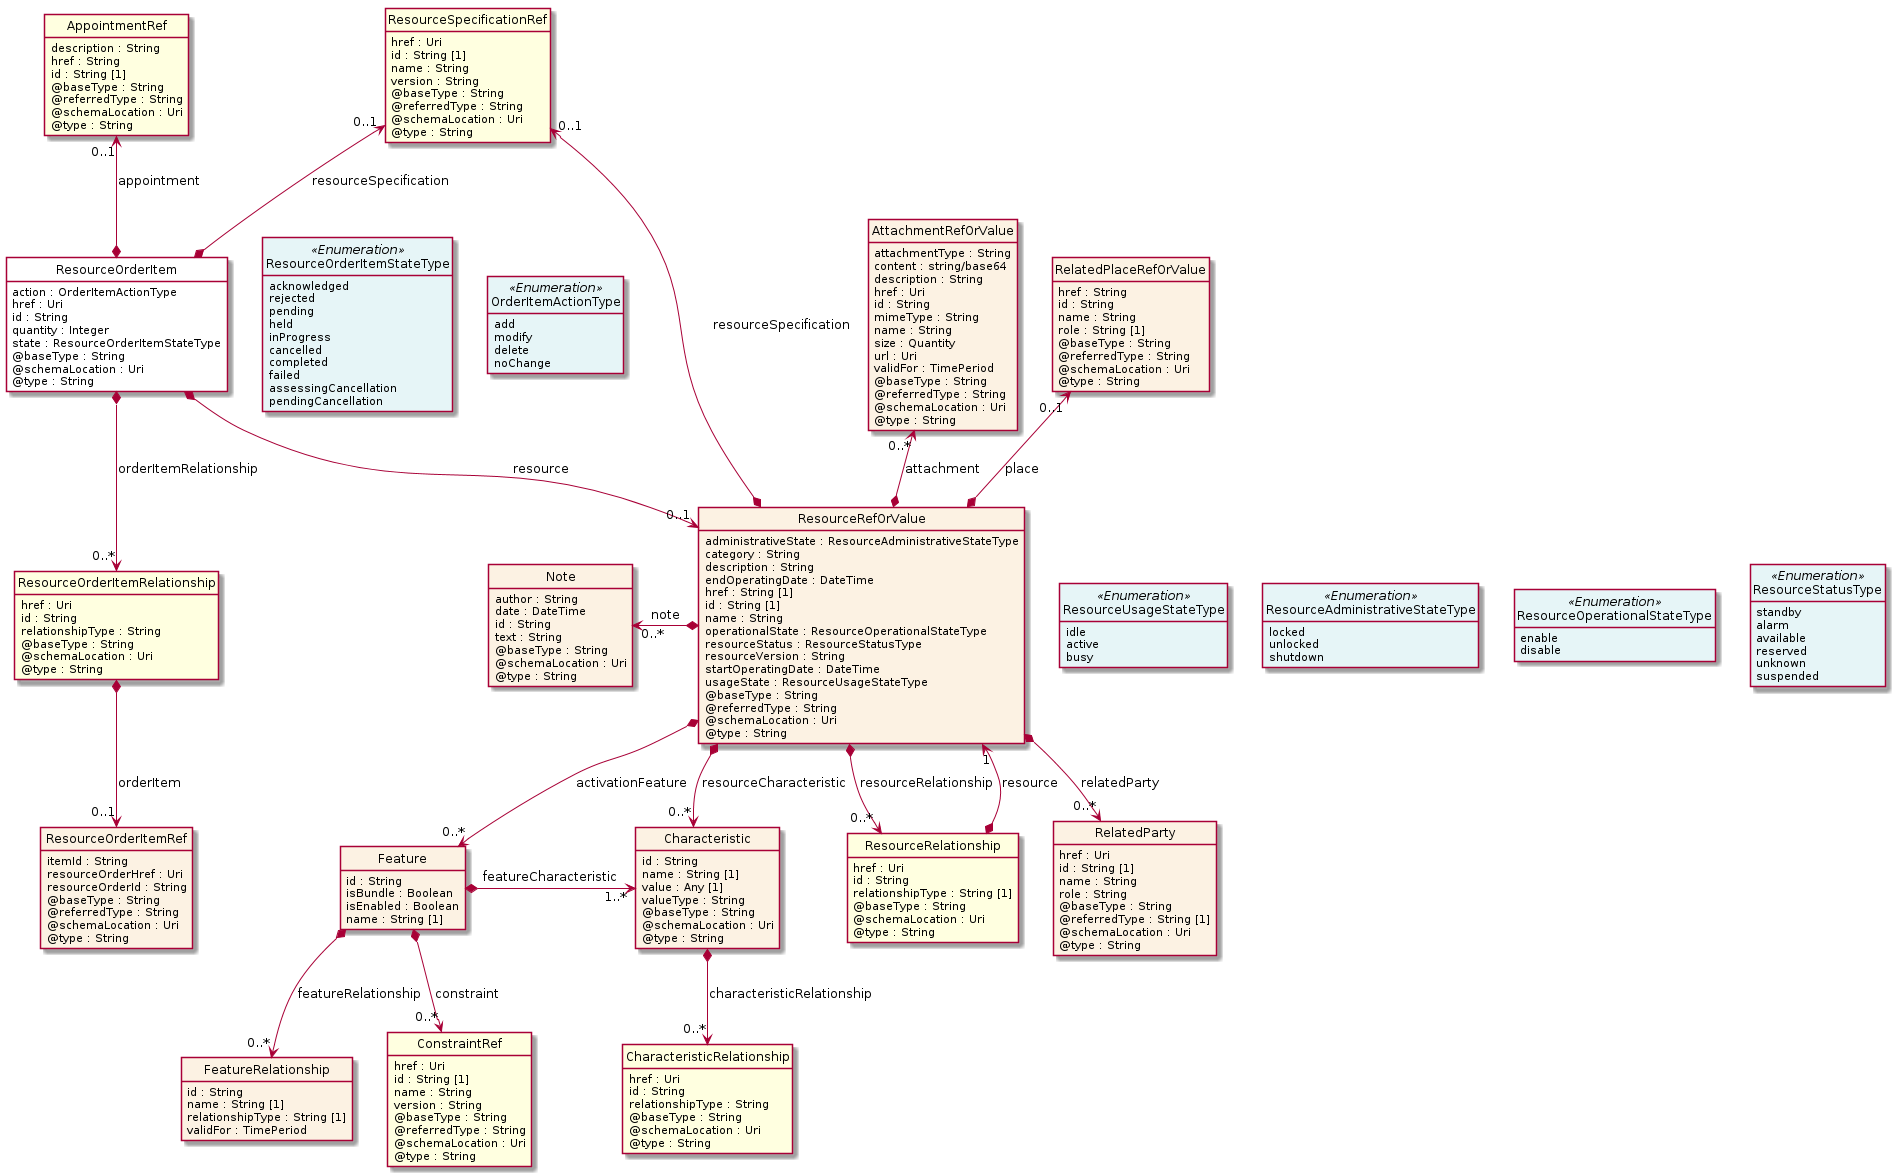

The diagram above was rendered by PlantUML. Its source (embedded in the PNG):
@startuml
hide circle
hide methods
hide stereotype
show <<Enumeration>> stereotype
skinparam class {
   BackgroundColor<<Enumeration>> #E6F5F7
   BackgroundColor<<Ref>> #FFFFE0
   BackgroundColor<<Pivot>> #FFFFFFF
   BackgroundColor<<SimpleType>> #E2F0DA
   BackgroundColor #FCF2E3
}

class ResourceOrderItem <<Pivot>> {
    action : OrderItemActionType
    href : Uri
    id : String
    quantity : Integer
    state : ResourceOrderItemStateType
    @baseType : String
    @schemaLocation : Uri
    @type : String
}

class ResourceRefOrValue  {
    administrativeState : ResourceAdministrativeStateType
    category : String
    description : String
    endOperatingDate : DateTime
    href : String [1]
    id : String [1]
    name : String
    operationalState : ResourceOperationalStateType
    resourceStatus : ResourceStatusType
    resourceVersion : String
    startOperatingDate : DateTime
    usageState : ResourceUsageStateType
    @baseType : String
    @referredType : String
    @schemaLocation : Uri
    @type : String
}

class Note  {
    author : String
    date : DateTime
    id : String
    text : String
    @baseType : String
    @schemaLocation : Uri
    @type : String
}

class Feature  {
    id : String
    isBundle : Boolean
    isEnabled : Boolean
    name : String [1]
}

class Characteristic  {
    id : String
    name : String [1]
    value : Any [1]
    valueType : String
    @baseType : String
    @schemaLocation : Uri
    @type : String
}

class CharacteristicRelationship  <<Ref>> {
    href : Uri
    id : String
    relationshipType : String
    @baseType : String
    @schemaLocation : Uri
    @type : String
}

class ConstraintRef  <<Ref>> {
    href : Uri
    id : String [1]
    name : String
    version : String
    @baseType : String
    @referredType : String
    @schemaLocation : Uri
    @type : String
}

class FeatureRelationship  {
    id : String
    name : String [1]
    relationshipType : String [1]
    validFor : TimePeriod
}

class ResourceSpecificationRef  <<Ref>> {
    href : Uri
    id : String [1]
    name : String
    version : String
    @baseType : String
    @referredType : String
    @schemaLocation : Uri
    @type : String
}

class RelatedParty  {
    href : Uri
    id : String [1]
    name : String
    role : String
    @baseType : String
    @referredType : String [1]
    @schemaLocation : Uri
    @type : String
}

class ResourceStatusType <<Enumeration>> {
    standby
    alarm
    available
    reserved
    unknown
    suspended
}

class ResourceUsageStateType <<Enumeration>> {
    idle
    active
    busy
}

class AttachmentRefOrValue  {
    attachmentType : String
    content : string/base64
    description : String
    href : Uri
    id : String
    mimeType : String
    name : String
    size : Quantity
    url : Uri
    validFor : TimePeriod
    @baseType : String
    @referredType : String
    @schemaLocation : Uri
    @type : String
}

class ResourceAdministrativeStateType <<Enumeration>> {
    locked
    unlocked
    shutdown
}

class ResourceRelationship  <<Ref>> {
    href : Uri
    id : String
    relationshipType : String [1]
    @baseType : String
    @schemaLocation : Uri
    @type : String
}

class ResourceOperationalStateType <<Enumeration>> {
    enable
    disable
}

class RelatedPlaceRefOrValue  {
    href : String
    id : String
    name : String
    role : String [1]
    @baseType : String
    @referredType : String
    @schemaLocation : Uri
    @type : String
}

class OrderItemActionType <<Enumeration>> {
    add
    modify
    delete
    noChange
}

class AppointmentRef  <<Ref>> {
    description : String
    href : String
    id : String [1]
    @baseType : String
    @referredType : String
    @schemaLocation : Uri
    @type : String
}

class ResourceOrderItemRelationship  <<Ref>> {
    href : Uri
    id : String
    relationshipType : String
    @baseType : String
    @schemaLocation : Uri
    @type : String
}

class ResourceOrderItemRef  {
    itemId : String
    resourceOrderHref : Uri
    resourceOrderId : String
    @baseType : String
    @referredType : String
    @schemaLocation : Uri
    @type : String
}

class ResourceOrderItemStateType <<Enumeration>> {
    acknowledged
    rejected
    pending
    held
    inProgress
    cancelled
    completed
    failed
    assessingCancellation
    pendingCancellation
}

ResourceOrderItem -right[hidden]-> ResourceOrderItemStateType

ResourceOrderItemStateType -right[hidden]-> OrderItemActionType

ResourceSpecificationRef "0..1" <--* ResourceOrderItem : resourceSpecification

ResourceOrderItem *-->  "0..1" ResourceRefOrValue : resource

ResourceSpecificationRef "0..1" <--* ResourceRefOrValue : resourceSpecification

ResourceRefOrValue -right[hidden]-> ResourceUsageStateType

ResourceUsageStateType -right[hidden]-> ResourceAdministrativeStateType

ResourceAdministrativeStateType -right[hidden]-> ResourceOperationalStateType

ResourceOperationalStateType -right[hidden]-> ResourceStatusType

ResourceRefOrValue *-->  "0..*" ResourceRelationship : resourceRelationship

ResourceRefOrValue *-->  "0..*" Characteristic : resourceCharacteristic

ResourceRefOrValue *-->  "0..*" Feature : activationFeature

Feature *-right-> "1..*" Characteristic : featureCharacteristic

ResourceRefOrValue "1" <--* ResourceRelationship : resource

Note "0..*" <-left-* ResourceRefOrValue : note

RelatedPlaceRefOrValue "0..1" <--* ResourceRefOrValue : place

AttachmentRefOrValue "0..*" <--* ResourceRefOrValue : attachment

ResourceRefOrValue *-->  "0..*" RelatedParty : relatedParty

ResourceRelationship <-left[hidden]- RelatedParty

AppointmentRef "0..1" <--* ResourceOrderItem : appointment

ResourceOrderItem *-->  "0..*" ResourceOrderItemRelationship : orderItemRelationship

Feature *-->  "0..*" FeatureRelationship : featureRelationship

Feature *-->  "0..*" ConstraintRef : constraint

Characteristic *-->  "0..*" CharacteristicRelationship : characteristicRelationship

ResourceOrderItemRelationship *-->  "0..1" ResourceOrderItemRef : orderItem

@enduml